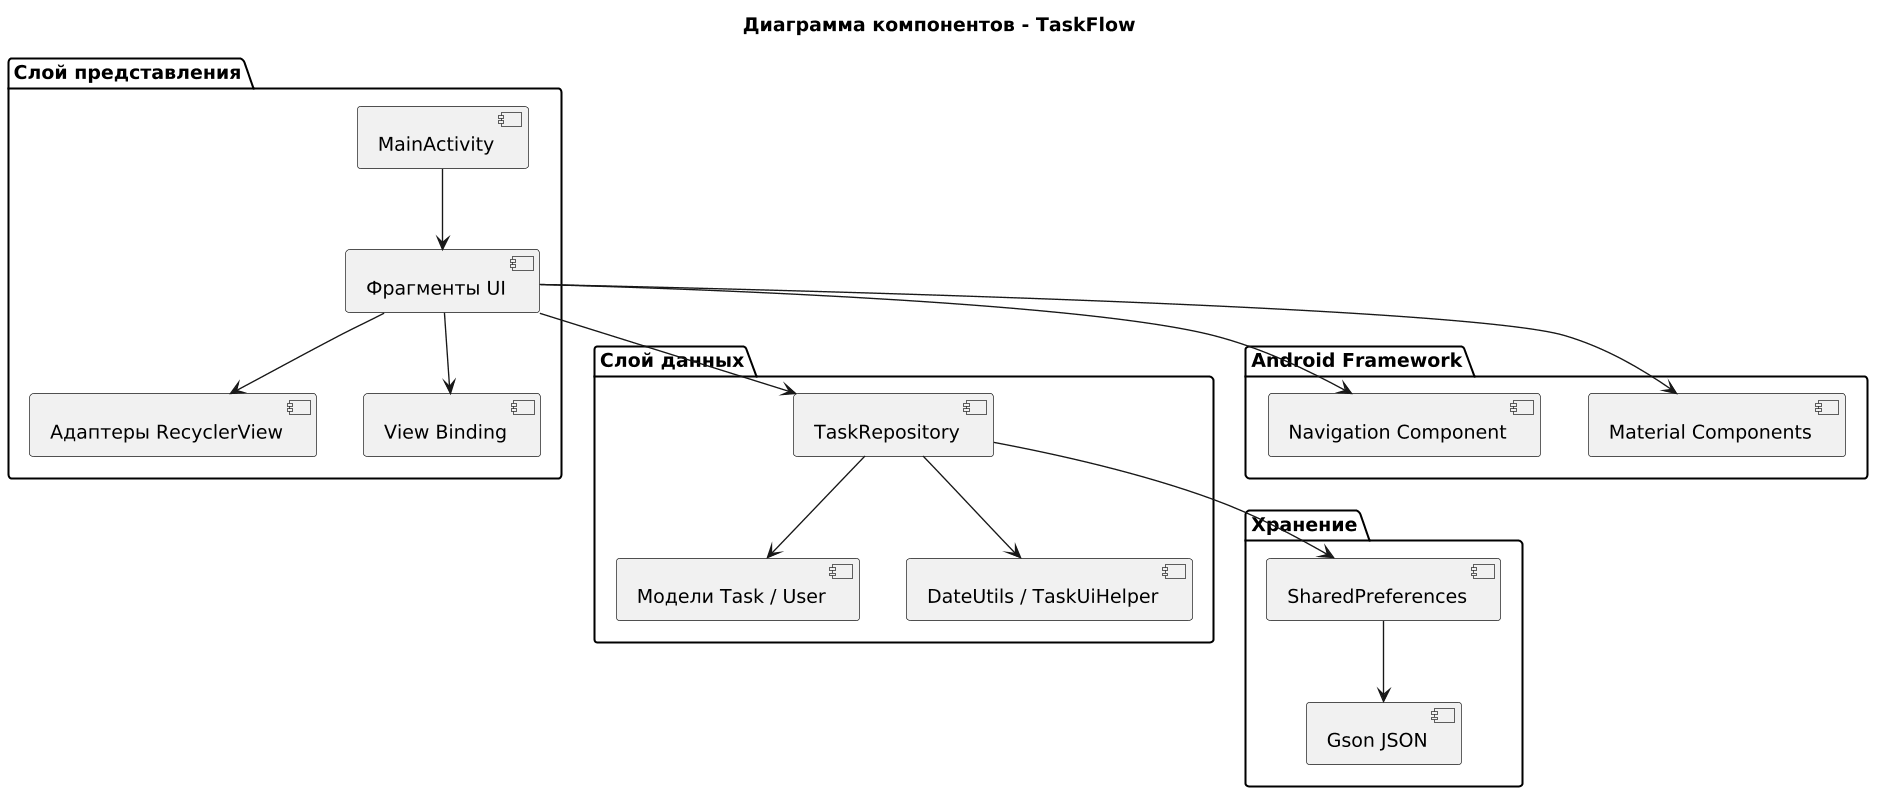

The diagram above was rendered by PlantUML. Its source (embedded in the PNG):
@startuml
skinparam shadowing false
skinparam defaultFontName "DejaVu Sans"
skinparam dpi 130

title Диаграмма компонентов - TaskFlow

package "Слой представления" {
  [MainActivity] as MA
  [Фрагменты UI] as FR
  [Адаптеры RecyclerView] as AD
  [View Binding] as VB
}

package "Слой данных" {
  [TaskRepository] as REPO
  [Модели Task / User] as MODEL
  [DateUtils / TaskUiHelper] as UTIL
}

package "Хранение" {
  [SharedPreferences] as PREFS
  [Gson JSON] as JSON
}

package "Android Framework" {
  [Navigation Component] as NAV
  [Material Components] as MAT
}

MA --> FR
FR --> AD
FR --> VB
FR --> REPO
FR --> NAV
REPO --> MODEL
REPO --> UTIL
REPO --> PREFS
PREFS --> JSON
FR --> MAT
@enduml